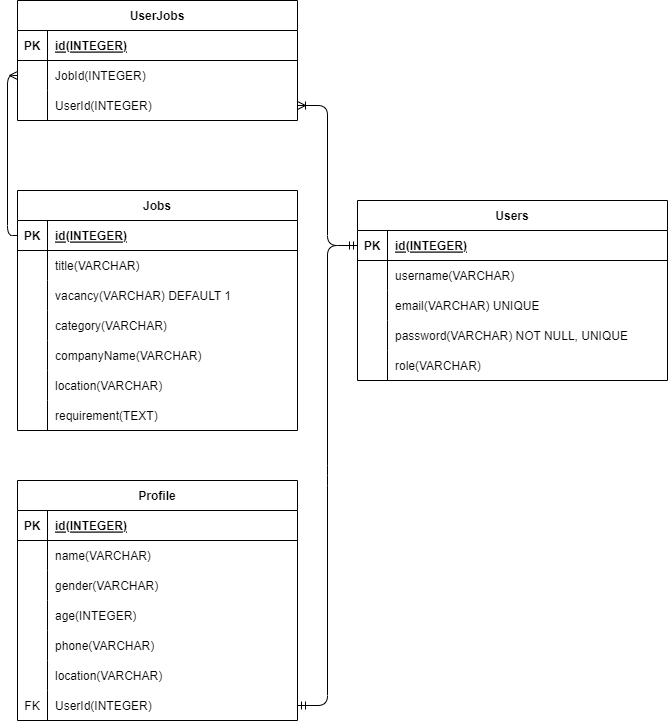

The diagram above was exported from draw.io. Its source (the exported page's mxGraphModel, read from the mxfile embedded in the PNG):
<mxGraphModel dx="458" dy="199" grid="1" gridSize="10" guides="1" tooltips="1" connect="1" arrows="1" fold="1" page="1" pageScale="1" pageWidth="850" pageHeight="1100" math="0" shadow="0">
  <root>
    <mxCell id="0" />
    <mxCell id="1" parent="0" />
    <mxCell id="2" value="UserJobs" style="shape=table;startSize=30;container=1;collapsible=1;childLayout=tableLayout;fixedRows=1;rowLines=0;fontStyle=1;align=center;resizeLast=1;" parent="1" vertex="1">
      <mxGeometry x="120" y="70" width="280" height="120" as="geometry" />
    </mxCell>
    <mxCell id="3" value="" style="shape=tableRow;horizontal=0;startSize=0;swimlaneHead=0;swimlaneBody=0;fillColor=none;collapsible=0;dropTarget=0;points=[[0,0.5],[1,0.5]];portConstraint=eastwest;top=0;left=0;right=0;bottom=1;" parent="2" vertex="1">
      <mxGeometry y="30" width="280" height="30" as="geometry" />
    </mxCell>
    <mxCell id="4" value="PK" style="shape=partialRectangle;connectable=0;fillColor=none;top=0;left=0;bottom=0;right=0;fontStyle=1;overflow=hidden;" parent="3" vertex="1">
      <mxGeometry width="30" height="30" as="geometry">
        <mxRectangle width="30" height="30" as="alternateBounds" />
      </mxGeometry>
    </mxCell>
    <mxCell id="5" value="id(INTEGER)" style="shape=partialRectangle;connectable=0;fillColor=none;top=0;left=0;bottom=0;right=0;align=left;spacingLeft=6;fontStyle=5;overflow=hidden;" parent="3" vertex="1">
      <mxGeometry x="30" width="250" height="30" as="geometry">
        <mxRectangle width="250" height="30" as="alternateBounds" />
      </mxGeometry>
    </mxCell>
    <mxCell id="6" value="" style="shape=tableRow;horizontal=0;startSize=0;swimlaneHead=0;swimlaneBody=0;fillColor=none;collapsible=0;dropTarget=0;points=[[0,0.5],[1,0.5]];portConstraint=eastwest;top=0;left=0;right=0;bottom=0;" parent="2" vertex="1">
      <mxGeometry y="60" width="280" height="30" as="geometry" />
    </mxCell>
    <mxCell id="7" value="" style="shape=partialRectangle;connectable=0;fillColor=none;top=0;left=0;bottom=0;right=0;editable=1;overflow=hidden;" parent="6" vertex="1">
      <mxGeometry width="30" height="30" as="geometry">
        <mxRectangle width="30" height="30" as="alternateBounds" />
      </mxGeometry>
    </mxCell>
    <mxCell id="8" value="JobId(INTEGER)" style="shape=partialRectangle;connectable=0;fillColor=none;top=0;left=0;bottom=0;right=0;align=left;spacingLeft=6;overflow=hidden;" parent="6" vertex="1">
      <mxGeometry x="30" width="250" height="30" as="geometry">
        <mxRectangle width="250" height="30" as="alternateBounds" />
      </mxGeometry>
    </mxCell>
    <mxCell id="9" value="" style="shape=tableRow;horizontal=0;startSize=0;swimlaneHead=0;swimlaneBody=0;fillColor=none;collapsible=0;dropTarget=0;points=[[0,0.5],[1,0.5]];portConstraint=eastwest;top=0;left=0;right=0;bottom=0;" parent="2" vertex="1">
      <mxGeometry y="90" width="280" height="30" as="geometry" />
    </mxCell>
    <mxCell id="10" value="" style="shape=partialRectangle;connectable=0;fillColor=none;top=0;left=0;bottom=0;right=0;editable=1;overflow=hidden;" parent="9" vertex="1">
      <mxGeometry width="30" height="30" as="geometry">
        <mxRectangle width="30" height="30" as="alternateBounds" />
      </mxGeometry>
    </mxCell>
    <mxCell id="11" value="UserId(INTEGER)" style="shape=partialRectangle;connectable=0;fillColor=none;top=0;left=0;bottom=0;right=0;align=left;spacingLeft=6;overflow=hidden;" parent="9" vertex="1">
      <mxGeometry x="30" width="250" height="30" as="geometry">
        <mxRectangle width="250" height="30" as="alternateBounds" />
      </mxGeometry>
    </mxCell>
    <mxCell id="18" value="Jobs" style="shape=table;startSize=30;container=1;collapsible=1;childLayout=tableLayout;fixedRows=1;rowLines=0;fontStyle=1;align=center;resizeLast=1;" parent="1" vertex="1">
      <mxGeometry x="120" y="260" width="280" height="240" as="geometry" />
    </mxCell>
    <mxCell id="19" value="" style="shape=tableRow;horizontal=0;startSize=0;swimlaneHead=0;swimlaneBody=0;fillColor=none;collapsible=0;dropTarget=0;points=[[0,0.5],[1,0.5]];portConstraint=eastwest;top=0;left=0;right=0;bottom=1;" parent="18" vertex="1">
      <mxGeometry y="30" width="280" height="30" as="geometry" />
    </mxCell>
    <mxCell id="20" value="PK" style="shape=partialRectangle;connectable=0;fillColor=none;top=0;left=0;bottom=0;right=0;fontStyle=1;overflow=hidden;" parent="19" vertex="1">
      <mxGeometry width="30" height="30" as="geometry">
        <mxRectangle width="30" height="30" as="alternateBounds" />
      </mxGeometry>
    </mxCell>
    <mxCell id="21" value="id(INTEGER)" style="shape=partialRectangle;connectable=0;fillColor=none;top=0;left=0;bottom=0;right=0;align=left;spacingLeft=6;fontStyle=5;overflow=hidden;" parent="19" vertex="1">
      <mxGeometry x="30" width="250" height="30" as="geometry">
        <mxRectangle width="250" height="30" as="alternateBounds" />
      </mxGeometry>
    </mxCell>
    <mxCell id="31" value="" style="shape=tableRow;horizontal=0;startSize=0;swimlaneHead=0;swimlaneBody=0;fillColor=none;collapsible=0;dropTarget=0;points=[[0,0.5],[1,0.5]];portConstraint=eastwest;top=0;left=0;right=0;bottom=0;" parent="18" vertex="1">
      <mxGeometry y="60" width="280" height="30" as="geometry" />
    </mxCell>
    <mxCell id="32" value="" style="shape=partialRectangle;connectable=0;fillColor=none;top=0;left=0;bottom=0;right=0;editable=1;overflow=hidden;" parent="31" vertex="1">
      <mxGeometry width="30" height="30" as="geometry">
        <mxRectangle width="30" height="30" as="alternateBounds" />
      </mxGeometry>
    </mxCell>
    <mxCell id="33" value="title(VARCHAR)" style="shape=partialRectangle;connectable=0;fillColor=none;top=0;left=0;bottom=0;right=0;align=left;spacingLeft=6;overflow=hidden;" parent="31" vertex="1">
      <mxGeometry x="30" width="250" height="30" as="geometry">
        <mxRectangle width="250" height="30" as="alternateBounds" />
      </mxGeometry>
    </mxCell>
    <mxCell id="34" value="" style="shape=tableRow;horizontal=0;startSize=0;swimlaneHead=0;swimlaneBody=0;fillColor=none;collapsible=0;dropTarget=0;points=[[0,0.5],[1,0.5]];portConstraint=eastwest;top=0;left=0;right=0;bottom=0;" parent="18" vertex="1">
      <mxGeometry y="90" width="280" height="30" as="geometry" />
    </mxCell>
    <mxCell id="35" value="" style="shape=partialRectangle;connectable=0;fillColor=none;top=0;left=0;bottom=0;right=0;editable=1;overflow=hidden;" parent="34" vertex="1">
      <mxGeometry width="30" height="30" as="geometry">
        <mxRectangle width="30" height="30" as="alternateBounds" />
      </mxGeometry>
    </mxCell>
    <mxCell id="36" value="vacancy(VARCHAR) DEFAULT 1" style="shape=partialRectangle;connectable=0;fillColor=none;top=0;left=0;bottom=0;right=0;align=left;spacingLeft=6;overflow=hidden;" parent="34" vertex="1">
      <mxGeometry x="30" width="250" height="30" as="geometry">
        <mxRectangle width="250" height="30" as="alternateBounds" />
      </mxGeometry>
    </mxCell>
    <mxCell id="37" value="" style="shape=tableRow;horizontal=0;startSize=0;swimlaneHead=0;swimlaneBody=0;fillColor=none;collapsible=0;dropTarget=0;points=[[0,0.5],[1,0.5]];portConstraint=eastwest;top=0;left=0;right=0;bottom=0;" parent="18" vertex="1">
      <mxGeometry y="120" width="280" height="30" as="geometry" />
    </mxCell>
    <mxCell id="38" value="" style="shape=partialRectangle;connectable=0;fillColor=none;top=0;left=0;bottom=0;right=0;editable=1;overflow=hidden;" parent="37" vertex="1">
      <mxGeometry width="30" height="30" as="geometry">
        <mxRectangle width="30" height="30" as="alternateBounds" />
      </mxGeometry>
    </mxCell>
    <mxCell id="39" value="category(VARCHAR)" style="shape=partialRectangle;connectable=0;fillColor=none;top=0;left=0;bottom=0;right=0;align=left;spacingLeft=6;overflow=hidden;" parent="37" vertex="1">
      <mxGeometry x="30" width="250" height="30" as="geometry">
        <mxRectangle width="250" height="30" as="alternateBounds" />
      </mxGeometry>
    </mxCell>
    <mxCell id="130" value="" style="shape=tableRow;horizontal=0;startSize=0;swimlaneHead=0;swimlaneBody=0;fillColor=none;collapsible=0;dropTarget=0;points=[[0,0.5],[1,0.5]];portConstraint=eastwest;top=0;left=0;right=0;bottom=0;" parent="18" vertex="1">
      <mxGeometry y="150" width="280" height="30" as="geometry" />
    </mxCell>
    <mxCell id="131" value="" style="shape=partialRectangle;connectable=0;fillColor=none;top=0;left=0;bottom=0;right=0;editable=1;overflow=hidden;" parent="130" vertex="1">
      <mxGeometry width="30" height="30" as="geometry">
        <mxRectangle width="30" height="30" as="alternateBounds" />
      </mxGeometry>
    </mxCell>
    <mxCell id="132" value="companyName(VARCHAR)" style="shape=partialRectangle;connectable=0;fillColor=none;top=0;left=0;bottom=0;right=0;align=left;spacingLeft=6;overflow=hidden;" parent="130" vertex="1">
      <mxGeometry x="30" width="250" height="30" as="geometry">
        <mxRectangle width="250" height="30" as="alternateBounds" />
      </mxGeometry>
    </mxCell>
    <mxCell id="133" value="" style="shape=tableRow;horizontal=0;startSize=0;swimlaneHead=0;swimlaneBody=0;fillColor=none;collapsible=0;dropTarget=0;points=[[0,0.5],[1,0.5]];portConstraint=eastwest;top=0;left=0;right=0;bottom=0;" parent="18" vertex="1">
      <mxGeometry y="180" width="280" height="30" as="geometry" />
    </mxCell>
    <mxCell id="134" value="" style="shape=partialRectangle;connectable=0;fillColor=none;top=0;left=0;bottom=0;right=0;editable=1;overflow=hidden;" parent="133" vertex="1">
      <mxGeometry width="30" height="30" as="geometry">
        <mxRectangle width="30" height="30" as="alternateBounds" />
      </mxGeometry>
    </mxCell>
    <mxCell id="135" value="location(VARCHAR)" style="shape=partialRectangle;connectable=0;fillColor=none;top=0;left=0;bottom=0;right=0;align=left;spacingLeft=6;overflow=hidden;" parent="133" vertex="1">
      <mxGeometry x="30" width="250" height="30" as="geometry">
        <mxRectangle width="250" height="30" as="alternateBounds" />
      </mxGeometry>
    </mxCell>
    <mxCell id="136" value="" style="shape=tableRow;horizontal=0;startSize=0;swimlaneHead=0;swimlaneBody=0;fillColor=none;collapsible=0;dropTarget=0;points=[[0,0.5],[1,0.5]];portConstraint=eastwest;top=0;left=0;right=0;bottom=0;" parent="18" vertex="1">
      <mxGeometry y="210" width="280" height="30" as="geometry" />
    </mxCell>
    <mxCell id="137" value="" style="shape=partialRectangle;connectable=0;fillColor=none;top=0;left=0;bottom=0;right=0;editable=1;overflow=hidden;" parent="136" vertex="1">
      <mxGeometry width="30" height="30" as="geometry">
        <mxRectangle width="30" height="30" as="alternateBounds" />
      </mxGeometry>
    </mxCell>
    <mxCell id="138" value="requirement(TEXT)" style="shape=partialRectangle;connectable=0;fillColor=none;top=0;left=0;bottom=0;right=0;align=left;spacingLeft=6;overflow=hidden;" parent="136" vertex="1">
      <mxGeometry x="30" width="250" height="30" as="geometry">
        <mxRectangle width="250" height="30" as="alternateBounds" />
      </mxGeometry>
    </mxCell>
    <mxCell id="43" value="Profile" style="shape=table;startSize=30;container=1;collapsible=1;childLayout=tableLayout;fixedRows=1;rowLines=0;fontStyle=1;align=center;resizeLast=1;" parent="1" vertex="1">
      <mxGeometry x="120" y="550" width="280" height="240" as="geometry" />
    </mxCell>
    <mxCell id="44" value="" style="shape=tableRow;horizontal=0;startSize=0;swimlaneHead=0;swimlaneBody=0;fillColor=none;collapsible=0;dropTarget=0;points=[[0,0.5],[1,0.5]];portConstraint=eastwest;top=0;left=0;right=0;bottom=1;" parent="43" vertex="1">
      <mxGeometry y="30" width="280" height="30" as="geometry" />
    </mxCell>
    <mxCell id="45" value="PK" style="shape=partialRectangle;connectable=0;fillColor=none;top=0;left=0;bottom=0;right=0;fontStyle=1;overflow=hidden;" parent="44" vertex="1">
      <mxGeometry width="30" height="30" as="geometry">
        <mxRectangle width="30" height="30" as="alternateBounds" />
      </mxGeometry>
    </mxCell>
    <mxCell id="46" value="id(INTEGER)" style="shape=partialRectangle;connectable=0;fillColor=none;top=0;left=0;bottom=0;right=0;align=left;spacingLeft=6;fontStyle=5;overflow=hidden;" parent="44" vertex="1">
      <mxGeometry x="30" width="250" height="30" as="geometry">
        <mxRectangle width="250" height="30" as="alternateBounds" />
      </mxGeometry>
    </mxCell>
    <mxCell id="47" value="" style="shape=tableRow;horizontal=0;startSize=0;swimlaneHead=0;swimlaneBody=0;fillColor=none;collapsible=0;dropTarget=0;points=[[0,0.5],[1,0.5]];portConstraint=eastwest;top=0;left=0;right=0;bottom=0;" parent="43" vertex="1">
      <mxGeometry y="60" width="280" height="30" as="geometry" />
    </mxCell>
    <mxCell id="48" value="" style="shape=partialRectangle;connectable=0;fillColor=none;top=0;left=0;bottom=0;right=0;editable=1;overflow=hidden;" parent="47" vertex="1">
      <mxGeometry width="30" height="30" as="geometry">
        <mxRectangle width="30" height="30" as="alternateBounds" />
      </mxGeometry>
    </mxCell>
    <mxCell id="49" value="name(VARCHAR)" style="shape=partialRectangle;connectable=0;fillColor=none;top=0;left=0;bottom=0;right=0;align=left;spacingLeft=6;overflow=hidden;" parent="47" vertex="1">
      <mxGeometry x="30" width="250" height="30" as="geometry">
        <mxRectangle width="250" height="30" as="alternateBounds" />
      </mxGeometry>
    </mxCell>
    <mxCell id="124" value="" style="shape=tableRow;horizontal=0;startSize=0;swimlaneHead=0;swimlaneBody=0;fillColor=none;collapsible=0;dropTarget=0;points=[[0,0.5],[1,0.5]];portConstraint=eastwest;top=0;left=0;right=0;bottom=0;" parent="43" vertex="1">
      <mxGeometry y="90" width="280" height="30" as="geometry" />
    </mxCell>
    <mxCell id="125" value="" style="shape=partialRectangle;connectable=0;fillColor=none;top=0;left=0;bottom=0;right=0;editable=1;overflow=hidden;" parent="124" vertex="1">
      <mxGeometry width="30" height="30" as="geometry">
        <mxRectangle width="30" height="30" as="alternateBounds" />
      </mxGeometry>
    </mxCell>
    <mxCell id="126" value="gender(VARCHAR)" style="shape=partialRectangle;connectable=0;fillColor=none;top=0;left=0;bottom=0;right=0;align=left;spacingLeft=6;overflow=hidden;" parent="124" vertex="1">
      <mxGeometry x="30" width="250" height="30" as="geometry">
        <mxRectangle width="250" height="30" as="alternateBounds" />
      </mxGeometry>
    </mxCell>
    <mxCell id="114" value="" style="shape=tableRow;horizontal=0;startSize=0;swimlaneHead=0;swimlaneBody=0;fillColor=none;collapsible=0;dropTarget=0;points=[[0,0.5],[1,0.5]];portConstraint=eastwest;top=0;left=0;right=0;bottom=0;" parent="43" vertex="1">
      <mxGeometry y="120" width="280" height="30" as="geometry" />
    </mxCell>
    <mxCell id="115" value="" style="shape=partialRectangle;connectable=0;fillColor=none;top=0;left=0;bottom=0;right=0;editable=1;overflow=hidden;" parent="114" vertex="1">
      <mxGeometry width="30" height="30" as="geometry">
        <mxRectangle width="30" height="30" as="alternateBounds" />
      </mxGeometry>
    </mxCell>
    <mxCell id="116" value="age(INTEGER)" style="shape=partialRectangle;connectable=0;fillColor=none;top=0;left=0;bottom=0;right=0;align=left;spacingLeft=6;overflow=hidden;" parent="114" vertex="1">
      <mxGeometry x="30" width="250" height="30" as="geometry">
        <mxRectangle width="250" height="30" as="alternateBounds" />
      </mxGeometry>
    </mxCell>
    <mxCell id="50" value="" style="shape=tableRow;horizontal=0;startSize=0;swimlaneHead=0;swimlaneBody=0;fillColor=none;collapsible=0;dropTarget=0;points=[[0,0.5],[1,0.5]];portConstraint=eastwest;top=0;left=0;right=0;bottom=0;" parent="43" vertex="1">
      <mxGeometry y="150" width="280" height="30" as="geometry" />
    </mxCell>
    <mxCell id="51" value="" style="shape=partialRectangle;connectable=0;fillColor=none;top=0;left=0;bottom=0;right=0;editable=1;overflow=hidden;" parent="50" vertex="1">
      <mxGeometry width="30" height="30" as="geometry">
        <mxRectangle width="30" height="30" as="alternateBounds" />
      </mxGeometry>
    </mxCell>
    <mxCell id="52" value="phone(VARCHAR)" style="shape=partialRectangle;connectable=0;fillColor=none;top=0;left=0;bottom=0;right=0;align=left;spacingLeft=6;overflow=hidden;" parent="50" vertex="1">
      <mxGeometry x="30" width="250" height="30" as="geometry">
        <mxRectangle width="250" height="30" as="alternateBounds" />
      </mxGeometry>
    </mxCell>
    <mxCell id="127" value="" style="shape=tableRow;horizontal=0;startSize=0;swimlaneHead=0;swimlaneBody=0;fillColor=none;collapsible=0;dropTarget=0;points=[[0,0.5],[1,0.5]];portConstraint=eastwest;top=0;left=0;right=0;bottom=0;" parent="43" vertex="1">
      <mxGeometry y="180" width="280" height="30" as="geometry" />
    </mxCell>
    <mxCell id="128" value="" style="shape=partialRectangle;connectable=0;fillColor=none;top=0;left=0;bottom=0;right=0;editable=1;overflow=hidden;" parent="127" vertex="1">
      <mxGeometry width="30" height="30" as="geometry">
        <mxRectangle width="30" height="30" as="alternateBounds" />
      </mxGeometry>
    </mxCell>
    <mxCell id="129" value="location(VARCHAR)" style="shape=partialRectangle;connectable=0;fillColor=none;top=0;left=0;bottom=0;right=0;align=left;spacingLeft=6;overflow=hidden;" parent="127" vertex="1">
      <mxGeometry x="30" width="250" height="30" as="geometry">
        <mxRectangle width="250" height="30" as="alternateBounds" />
      </mxGeometry>
    </mxCell>
    <mxCell id="121" value="" style="shape=tableRow;horizontal=0;startSize=0;swimlaneHead=0;swimlaneBody=0;fillColor=none;collapsible=0;dropTarget=0;points=[[0,0.5],[1,0.5]];portConstraint=eastwest;top=0;left=0;right=0;bottom=0;" parent="43" vertex="1">
      <mxGeometry y="210" width="280" height="30" as="geometry" />
    </mxCell>
    <mxCell id="122" value="FK" style="shape=partialRectangle;connectable=0;fillColor=none;top=0;left=0;bottom=0;right=0;editable=1;overflow=hidden;" parent="121" vertex="1">
      <mxGeometry width="30" height="30" as="geometry">
        <mxRectangle width="30" height="30" as="alternateBounds" />
      </mxGeometry>
    </mxCell>
    <mxCell id="123" value="UserId(INTEGER)" style="shape=partialRectangle;connectable=0;fillColor=none;top=0;left=0;bottom=0;right=0;align=left;spacingLeft=6;overflow=hidden;" parent="121" vertex="1">
      <mxGeometry x="30" width="250" height="30" as="geometry">
        <mxRectangle width="250" height="30" as="alternateBounds" />
      </mxGeometry>
    </mxCell>
    <mxCell id="65" value="" style="fontSize=12;html=1;endArrow=ERmany;edgeStyle=orthogonalEdgeStyle;entryX=0;entryY=0.5;entryDx=0;entryDy=0;" parent="1" source="19" target="6" edge="1">
      <mxGeometry width="100" height="100" relative="1" as="geometry">
        <mxPoint x="30" y="210" as="sourcePoint" />
        <mxPoint x="120" y="335" as="targetPoint" />
      </mxGeometry>
    </mxCell>
    <mxCell id="70" value="Users" style="shape=table;startSize=30;container=1;collapsible=1;childLayout=tableLayout;fixedRows=1;rowLines=0;fontStyle=1;align=center;resizeLast=1;" parent="1" vertex="1">
      <mxGeometry x="460" y="270" width="310" height="180" as="geometry" />
    </mxCell>
    <mxCell id="71" value="" style="shape=tableRow;horizontal=0;startSize=0;swimlaneHead=0;swimlaneBody=0;fillColor=none;collapsible=0;dropTarget=0;points=[[0,0.5],[1,0.5]];portConstraint=eastwest;top=0;left=0;right=0;bottom=1;" parent="70" vertex="1">
      <mxGeometry y="30" width="310" height="30" as="geometry" />
    </mxCell>
    <mxCell id="72" value="PK" style="shape=partialRectangle;connectable=0;fillColor=none;top=0;left=0;bottom=0;right=0;fontStyle=1;overflow=hidden;" parent="71" vertex="1">
      <mxGeometry width="30" height="30" as="geometry">
        <mxRectangle width="30" height="30" as="alternateBounds" />
      </mxGeometry>
    </mxCell>
    <mxCell id="73" value="id(INTEGER)" style="shape=partialRectangle;connectable=0;fillColor=none;top=0;left=0;bottom=0;right=0;align=left;spacingLeft=6;fontStyle=5;overflow=hidden;" parent="71" vertex="1">
      <mxGeometry x="30" width="280" height="30" as="geometry">
        <mxRectangle width="280" height="30" as="alternateBounds" />
      </mxGeometry>
    </mxCell>
    <mxCell id="74" value="" style="shape=tableRow;horizontal=0;startSize=0;swimlaneHead=0;swimlaneBody=0;fillColor=none;collapsible=0;dropTarget=0;points=[[0,0.5],[1,0.5]];portConstraint=eastwest;top=0;left=0;right=0;bottom=0;" parent="70" vertex="1">
      <mxGeometry y="60" width="310" height="30" as="geometry" />
    </mxCell>
    <mxCell id="75" value="" style="shape=partialRectangle;connectable=0;fillColor=none;top=0;left=0;bottom=0;right=0;editable=1;overflow=hidden;" parent="74" vertex="1">
      <mxGeometry width="30" height="30" as="geometry">
        <mxRectangle width="30" height="30" as="alternateBounds" />
      </mxGeometry>
    </mxCell>
    <mxCell id="76" value="username(VARCHAR)" style="shape=partialRectangle;connectable=0;fillColor=none;top=0;left=0;bottom=0;right=0;align=left;spacingLeft=6;overflow=hidden;" parent="74" vertex="1">
      <mxGeometry x="30" width="280" height="30" as="geometry">
        <mxRectangle width="280" height="30" as="alternateBounds" />
      </mxGeometry>
    </mxCell>
    <mxCell id="92" value="" style="shape=tableRow;horizontal=0;startSize=0;swimlaneHead=0;swimlaneBody=0;fillColor=none;collapsible=0;dropTarget=0;points=[[0,0.5],[1,0.5]];portConstraint=eastwest;top=0;left=0;right=0;bottom=0;" parent="70" vertex="1">
      <mxGeometry y="90" width="310" height="30" as="geometry" />
    </mxCell>
    <mxCell id="93" value="" style="shape=partialRectangle;connectable=0;fillColor=none;top=0;left=0;bottom=0;right=0;editable=1;overflow=hidden;" parent="92" vertex="1">
      <mxGeometry width="30" height="30" as="geometry">
        <mxRectangle width="30" height="30" as="alternateBounds" />
      </mxGeometry>
    </mxCell>
    <mxCell id="94" value="email(VARCHAR) UNIQUE" style="shape=partialRectangle;connectable=0;fillColor=none;top=0;left=0;bottom=0;right=0;align=left;spacingLeft=6;overflow=hidden;" parent="92" vertex="1">
      <mxGeometry x="30" width="280" height="30" as="geometry">
        <mxRectangle width="280" height="30" as="alternateBounds" />
      </mxGeometry>
    </mxCell>
    <mxCell id="95" value="" style="shape=tableRow;horizontal=0;startSize=0;swimlaneHead=0;swimlaneBody=0;fillColor=none;collapsible=0;dropTarget=0;points=[[0,0.5],[1,0.5]];portConstraint=eastwest;top=0;left=0;right=0;bottom=0;" parent="70" vertex="1">
      <mxGeometry y="120" width="310" height="30" as="geometry" />
    </mxCell>
    <mxCell id="96" value="" style="shape=partialRectangle;connectable=0;fillColor=none;top=0;left=0;bottom=0;right=0;editable=1;overflow=hidden;" parent="95" vertex="1">
      <mxGeometry width="30" height="30" as="geometry">
        <mxRectangle width="30" height="30" as="alternateBounds" />
      </mxGeometry>
    </mxCell>
    <mxCell id="97" value="password(VARCHAR) NOT NULL, UNIQUE" style="shape=partialRectangle;connectable=0;fillColor=none;top=0;left=0;bottom=0;right=0;align=left;spacingLeft=6;overflow=hidden;" parent="95" vertex="1">
      <mxGeometry x="30" width="280" height="30" as="geometry">
        <mxRectangle width="280" height="30" as="alternateBounds" />
      </mxGeometry>
    </mxCell>
    <mxCell id="98" value="" style="shape=tableRow;horizontal=0;startSize=0;swimlaneHead=0;swimlaneBody=0;fillColor=none;collapsible=0;dropTarget=0;points=[[0,0.5],[1,0.5]];portConstraint=eastwest;top=0;left=0;right=0;bottom=0;" parent="70" vertex="1">
      <mxGeometry y="150" width="310" height="30" as="geometry" />
    </mxCell>
    <mxCell id="99" value="" style="shape=partialRectangle;connectable=0;fillColor=none;top=0;left=0;bottom=0;right=0;editable=1;overflow=hidden;" parent="98" vertex="1">
      <mxGeometry width="30" height="30" as="geometry">
        <mxRectangle width="30" height="30" as="alternateBounds" />
      </mxGeometry>
    </mxCell>
    <mxCell id="100" value="role(VARCHAR)" style="shape=partialRectangle;connectable=0;fillColor=none;top=0;left=0;bottom=0;right=0;align=left;spacingLeft=6;overflow=hidden;" parent="98" vertex="1">
      <mxGeometry x="30" width="280" height="30" as="geometry">
        <mxRectangle width="280" height="30" as="alternateBounds" />
      </mxGeometry>
    </mxCell>
    <mxCell id="113" value="" style="edgeStyle=entityRelationEdgeStyle;fontSize=12;html=1;endArrow=ERmandOne;startArrow=ERmandOne;exitX=1;exitY=0.5;exitDx=0;exitDy=0;" parent="1" source="121" target="71" edge="1">
      <mxGeometry width="100" height="100" relative="1" as="geometry">
        <mxPoint x="410" y="600" as="sourcePoint" />
        <mxPoint x="510" y="500" as="targetPoint" />
      </mxGeometry>
    </mxCell>
    <mxCell id="120" value="" style="edgeStyle=orthogonalEdgeStyle;fontSize=12;html=1;endArrow=ERoneToMany;exitX=0;exitY=0.5;exitDx=0;exitDy=0;entryX=1;entryY=0.5;entryDx=0;entryDy=0;" parent="1" source="71" target="9" edge="1">
      <mxGeometry width="100" height="100" relative="1" as="geometry">
        <mxPoint x="450" y="240" as="sourcePoint" />
        <mxPoint x="550" y="140" as="targetPoint" />
      </mxGeometry>
    </mxCell>
  </root>
</mxGraphModel>